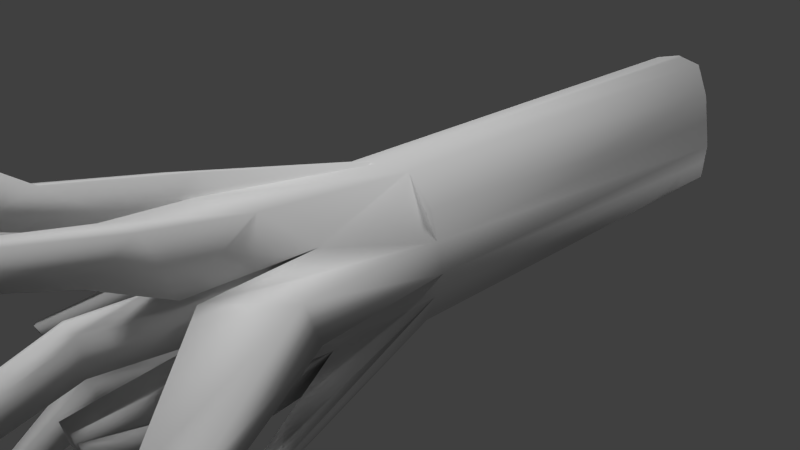 # Source: ArvoreCaida.blend  (saved by Blender 2.68.0; exported with 4.5.12 LTS)
import bpy
from mathutils import Matrix  # noqa: F401  (used for matrix-valued properties, if any)

bpy.ops.wm.read_factory_settings(use_empty=True)
scene = bpy.context.scene
scene.name = 'Scene'

# ---- collections
col_collection_1 = bpy.data.collections.new('Collection 1'); scene.collection.children.link(col_collection_1)

# ---- world
world_world = bpy.data.worlds.new('World'); scene.world = world_world
world_world.color = (0.05088, 0.05088, 0.05088)
world_world.use_sun_shadow = False
world_world.sun_shadow_jitter_overblur = 0.0
world_world.cycles.sampling_method = 'MANUAL'
world_world.cycles.sample_map_resolution = 256

# ---- cameras
cam_camera = bpy.data.cameras.new('Camera')
cam_camera.clip_end = 100.0
cam_camera.lens = 35.0
cam_camera.sensor_width = 32.0
cam_camera.sensor_height = 18.0
cam_camera.ortho_scale = 7.314
cam_camera.dof.focus_distance = 0.0
cam_camera.dof.aperture_fstop = 128.0

# ---- lights
light_sun_001 = bpy.data.lights.new('Sun.001', 'SUN')
light_sun_001.transmission_factor = 0.0
light_sun_001.angle = 0.1993
light_sun_001.energy = 1.0
light_sun_001.shadow_buffer_clip_start = 0.5
light_sun_001.shadow_soft_size = 0.1
light_sun_001.shadow_cascade_max_distance = 1000.0
light_sun_001.cycles.use_multiple_importance_sampling = False
light_sun = bpy.data.lights.new('Sun', 'SUN')
light_sun.transmission_factor = 0.0
light_sun.angle = 0.1993
light_sun.energy = 1.0
light_sun.shadow_buffer_clip_start = 0.5
light_sun.shadow_soft_size = 0.1
light_sun.shadow_cascade_max_distance = 1000.0
light_sun.cycles.use_multiple_importance_sampling = False
light_lamp = bpy.data.lights.new('Lamp', 'POINT')
light_lamp.transmission_factor = 0.0
light_lamp.cutoff_distance = 30.0
light_lamp.energy = 100.0
light_lamp.shadow_buffer_clip_start = 1.001
light_lamp.shadow_soft_size = 0.1
light_lamp.shadow_maximum_resolution = 0.006
light_lamp.use_absolute_resolution = True
light_lamp.cycles.use_multiple_importance_sampling = False

# ---- meshes
me_cube_001 = bpy.data.meshes.new('Cube.001')
me_cube_001.from_pydata([(-0.7693, -0.8179, 0.2287), (-0.7693, 0.725, 0.2287), (0.7735, 0.725, 0.2287), (0.7735, -0.8179, 0.2287), (-0.7693, -1.044, 7.023), (-0.7693, 0.4992, 7.023), (0.7735, 0.4992, 7.023), (0.7735, -1.03, 6.694), (0.0021, 0.8848, 7.04), (0.0021, 1.111, 0.2452), (0.0021, -1.509, 7.003), (0.0021, -1.272, -0.04957), (-1.036, -0.2723, 7.023), (-1.036, -0.04644, 0.2287), (1.023, -0.2515, 6.54), (1.023, -0.04644, 0.2287), (0.0, -0.03703, -1.337), (0.0021, -0.2959, 6.649), (0.3878, 0.8046, 7.036), (0.3878, -1.197, 0.2123), (0.3878, 1.03, 0.2418), (0.3878, -1.423, 7.007), (0.6614, -0.01132, -1.336), (0.5124, -0.2674, 6.448), (-0.3836, 1.03, 0.2418), (-0.3836, -1.405, 7.007), (-0.3836, 0.8046, 7.036), (-0.3836, -1.168, -0.04512), (-0.5169, -0.2954, 7.1), (-0.6728, -0.02571, -1.001), (-0.9026, -0.4322, 0.2287), (0.8981, -0.6405, 6.617), (0.0, -0.8127, -1.349), (0.0021, -0.9023, 6.826), (-0.9026, -0.658, 7.023), (0.8981, -0.4322, 0.2287), (0.5807, -0.7444, -1.346), (0.4501, -0.8453, 6.727), (-0.4503, -0.8503, 7.054), (-0.5864, -0.7328, -1.345), (0.0, -2.018, -4.054), (-0.5, -1.907, -4.205), (0.0, -1.777, -4.754), (-0.5864, -1.711, -4.844), (-0.1796, -2.696, -5.094), (-0.349, -2.677, -5.172), (-0.1796, -2.597, -5.548), (-0.3783, -2.586, -5.594), (0.09777, -0.1095, -2.32), (0.551, -0.09193, -2.319), (0.09777, -0.6415, -2.316), (0.4957, -0.5948, -2.314), (0.1656, 0.3235, -5.835), (0.4743, 0.3355, -5.834), (0.1656, -0.039, -5.832), (0.4367, -0.007141, -5.83), (-0.5, -1.627, -2.576), (0.0, -1.748, -2.47), (0.0, -1.226, -3.025), (-0.5864, -1.153, -3.088), (0.1317, -0.2369, -4.092), (0.1317, -0.6841, -4.088), (0.4662, -0.6448, -4.087), (0.5127, -0.2221, -4.091), (0.07608, -0.2918, 6.62), (0.05802, 0.8732, 7.039), (0.05802, -1.261, -0.0116), (0.05802, 1.099, 0.2447), (0.05802, -1.496, 7.004), (0.0959, -0.03331, -1.337), (0.06705, -0.894, 6.812), (0.08419, -0.8028, -1.348), (0.1635, -0.107, -2.32), (0.1555, -0.6347, -2.315), (0.2103, 0.3252, -5.834), (0.2049, -0.03438, -5.832), (0.1802, -0.6784, -4.088), (0.1869, -0.2347, -4.092), (0.5, -1.355, -2.086), (0.5807, -0.7211, -3.087), (0.07249, -1.513, -2.539), (0.08419, -0.7781, -3.057), (0.6768, -1.62, -3.491), (0.7228, -1.259, -4.061), (0.4332, -1.71, -3.749), (0.4399, -1.291, -4.044), (0.942, -2.01, -4.914), (0.9739, -1.759, -5.31), (0.7726, -2.073, -5.094), (0.7772, -1.782, -5.299), (-1.597, -0.923, -2.792), (-1.42, -1.079, -3.674), (-1.768, -0.4267, -2.705), (-1.321, -0.634, -3.641), (-2.135, -1.338, -5.364), (-2.03, -1.431, -5.887), (-2.236, -1.044, -5.312), (-1.971, -1.167, -5.867), (1.208, 0.03458, -1.804), (0.7732, 0.05602, -2.902), (1.054, -0.4602, -1.926), (0.6916, -0.6748, -2.966), (2.787, -0.3009, -4.178), (2.588, -0.2911, -4.682), (2.717, -0.5279, -4.234), (2.55, -0.6263, -4.711), (-0.9026, 0.1134, 7.023), (0.8981, 0.3393, 0.2287), (-0.9026, 0.3393, 0.2287), (0.8981, 0.1238, 6.781), (0.0, 0.7314, -1.158), (0.0021, 0.2944, 6.844), (0.5807, 0.6923, -1.159), (0.4501, 0.2686, 6.742), (-0.4503, 0.2546, 7.068), (-0.5864, 0.6851, -0.992), (0.06705, 0.2907, 6.829), (0.08419, 0.7257, -1.158), (-0.1054, 1.41, -2.725), (-0.4113, 1.347, -2.727), (-0.1054, 0.9403, -2.834), (-0.4642, 0.9119, -2.733), (-0.2029, 2.219, -4.675), (-0.3294, 2.192, -4.676), (-0.2029, 2.024, -4.721), (-0.3513, 2.012, -4.679), (0.4411, 1.349, -2.225), (0.1457, 1.41, -2.222), (0.4969, 0.8627, -2.347), (0.1538, 0.8858, -2.346), (0.4535, 0.807, -4.17), (0.2432, 0.8507, -4.169), (0.4932, 0.461, -4.257), (0.249, 0.4774, -4.256), (0.8954, 1.908, -2.543), (0.6715, 2.086, -2.535), (0.9677, 1.685, -2.543), (0.7076, 1.771, -2.614), (0.8812, 2.415, -3.778), (0.6946, 2.563, -3.772), (0.9415, 2.229, -3.778), (0.7248, 2.3, -3.838), (0.5755, 0.1502, -2.749), (0.1689, 0.1344, -2.75), (0.5175, 0.6561, -2.622), (0.1604, 0.6802, -2.621), (0.2376, 0.6399, -4.24), (0.4534, 0.6254, -4.241), (0.2427, 0.31, -4.318), (0.4885, 0.3196, -4.318), (0.5755, 0.1502, -2.749), (0.1689, 0.1344, -2.75), (0.5175, 0.6561, -2.622), (0.1604, 0.6802, -2.621), (-0.1247, 0.2225, -3.828), (-0.5309, 0.2293, -3.625), (-0.1247, 0.6865, -3.719), (-0.4788, 0.6585, -3.619), (-0.2092, 1.301, -5.213), (-0.4349, 1.305, -5.1), (-0.2092, 1.559, -5.152), (-0.4059, 1.543, -5.097), (-1.498, 0.2137, -2.648), (-1.179, 0.2015, -2.648), (-1.416, -0.02358, -2.648), (-1.138, -0.134, -2.812), (-1.685, 0.4234, -3.73), (-1.459, 0.4147, -3.73), (-1.627, 0.2552, -3.73), (-1.43, 0.1769, -3.846)], [], [(106, 5, 1, 108), (18, 6, 2, 20), (31, 7, 3, 35), (25, 4, 0, 27), (112, 20, 135, 137), (114, 26, 5, 106), (26, 8, 9, 24), (68, 10, 11, 66), (9, 110, 120, 118), (116, 65, 8, 111), (34, 12, 13, 30), (109, 14, 15, 107), (35, 36, 101, 100), (38, 28, 12, 34), (39, 29, 16, 32), (70, 64, 17, 33), (65, 18, 20, 67), (20, 112, 128, 126), (7, 21, 19, 3), (109, 6, 18, 113), (71, 32, 50, 73), (31, 14, 23, 37), (10, 25, 27, 11), (111, 8, 26, 114), (5, 26, 24, 1), (108, 1, 24, 115), (33, 17, 28, 38), (13, 29, 163, 162), (14, 31, 35, 15), (4, 34, 30, 0), (19, 36, 35, 3), (25, 38, 34, 4), (57, 56, 41, 40), (68, 70, 33, 10), (19, 66, 80, 78), (7, 31, 37, 21), (10, 33, 38, 25), (30, 39, 93, 92), (43, 42, 46, 47), (58, 57, 40, 42), (56, 59, 43, 41), (59, 58, 42, 43), (45, 47, 46, 44), (42, 40, 44, 46), (40, 41, 45, 44), (41, 43, 47, 45), (61, 60, 52, 54), (69, 22, 49, 72), (32, 16, 48, 50), (22, 36, 51, 49), (75, 74, 53, 55), (63, 62, 55, 53), (76, 61, 54, 75), (77, 63, 53, 74), (11, 27, 56, 57), (32, 11, 57, 58), (27, 39, 59, 56), (39, 32, 58, 59), (50, 48, 60, 61), (49, 51, 62, 63), (73, 50, 61, 76), (72, 49, 63, 77), (21, 68, 66, 19), (113, 18, 65, 116), (37, 23, 64, 70), (8, 65, 67, 9), (110, 9, 67, 117), (36, 71, 73, 51), (21, 37, 70, 68), (11, 32, 71, 66), (16, 69, 72, 48), (54, 52, 74, 75), (62, 76, 75, 55), (60, 77, 74, 52), (51, 73, 76, 62), (48, 72, 77, 60), (79, 78, 82, 83), (36, 19, 78, 79), (66, 71, 81, 80), (71, 36, 79, 81), (84, 85, 89, 88), (81, 79, 83, 85), (78, 80, 84, 82), (80, 81, 85, 84), (88, 89, 87, 86), (83, 82, 86, 87), (85, 83, 87, 89), (82, 84, 88, 86), (93, 91, 95, 97), (0, 30, 92, 90), (39, 27, 91, 93), (27, 0, 90, 91), (94, 96, 97, 95), (92, 93, 97, 96), (90, 92, 96, 94), (91, 90, 94, 95), (99, 98, 102, 103), (22, 15, 98, 99), (15, 35, 100, 98), (36, 22, 99, 101), (105, 103, 102, 104), (98, 100, 104, 102), (101, 99, 103, 105), (100, 101, 105, 104), (12, 106, 108, 13), (22, 112, 107, 15), (28, 114, 106, 12), (29, 115, 157, 155), (64, 116, 111, 17), (6, 109, 107, 2), (117, 112, 144, 145), (14, 109, 113, 23), (17, 111, 114, 28), (13, 108, 115, 29), (23, 113, 116, 64), (16, 110, 117, 69), (119, 118, 122, 123), (110, 115, 121, 120), (24, 9, 118, 119), (115, 24, 119, 121), (125, 123, 122, 124), (121, 119, 123, 125), (120, 121, 125, 124), (118, 120, 124, 122), (128, 129, 133, 132), (112, 117, 129, 128), (67, 20, 126, 127), (117, 67, 127, 129), (133, 131, 130, 132), (127, 126, 130, 131), (126, 128, 132, 130), (129, 127, 131, 133), (137, 135, 139, 141), (2, 107, 136, 134), (20, 2, 134, 135), (107, 112, 137, 136), (141, 139, 138, 140), (136, 137, 141, 140), (134, 136, 140, 138), (135, 134, 138, 139), (151, 150, 152, 153), (112, 22, 142, 144), (69, 117, 145, 143), (22, 69, 143, 142), (148, 146, 147, 149), (153, 152, 147, 146), (152, 150, 149, 147), (150, 151, 148, 149), (151, 153, 146, 148), (156, 154, 158, 160), (115, 110, 156, 157), (110, 16, 154, 156), (16, 29, 155, 154), (159, 161, 160, 158), (157, 156, 160, 161), (154, 155, 159, 158), (155, 157, 161, 159), (164, 162, 166, 168), (39, 30, 164, 165), (29, 39, 165, 163), (30, 13, 162, 164), (168, 166, 167, 169), (163, 165, 169, 167), (165, 164, 168, 169), (162, 163, 167, 166)])
me_cube_001.polygons.foreach_set('use_smooth', [True] * 165)
_uv = me_cube_001.uv_layers.new(name='UVMap')
_uv.uv.foreach_set('vector', [0.5514, 0.693, 0.5312, 0.6907, 0.5589, 0.3525, 0.5792, 0.3548, 0.6378, 0.08355, 0.6611, 0.08297, 0.6687, 0.4226, 0.6455, 0.4231, 0.2944, 0.6625, 0.275, 0.6697, 0.2317, 0.3509, 0.2516, 0.3474, 0.4926, 0.7259, 0.4664, 0.7281, 0.4372, 0.3913, 0.4622, 0.3763, 0.863, 0.7463, 0.825, 0.8072, 0.8249, 0.6583, 0.8399, 0.6596, 0.6878, 0.7185, 0.6823, 0.7457, 0.669, 0.7252, 0.6689, 0.7049, 0.6015, 0.08404, 0.6183, 0.08388, 0.626, 0.4235, 0.6091, 0.4236, 0.2429, 0.688, 0.2413, 0.688, 0.1943, 0.3401, 0.1961, 0.3419, 0.8227, 0.5926, 0.7923, 0.5282, 0.784, 0.444, 0.8064, 0.4443, 0.7126, 0.7292, 0.7021, 0.7559, 0.6993, 0.7556, 0.7094, 0.7283, 0.4476, 0.7299, 0.4287, 0.7316, 0.3995, 0.3948, 0.4184, 0.3931, 0.3307, 0.6632, 0.3139, 0.6552, 0.2715, 0.344, 0.2868, 0.34, 0.2516, 0.3474, 0.2185, 0.2726, 0.2105, 0.1928, 0.2356, 0.2424, 0.7055, 0.6663, 0.6933, 0.6914, 0.6687, 0.6845, 0.6812, 0.6684, 0.7444, 0.3366, 0.7388, 0.299, 0.7736, 0.3018, 0.7737, 0.3402, 0.7315, 0.6732, 0.7231, 0.7024, 0.7195, 0.701, 0.7285, 0.6717, 0.6211, 0.08383, 0.6378, 0.08355, 0.6455, 0.4231, 0.6288, 0.4234, 0.8665, 0.589, 0.8597, 0.5203, 0.8708, 0.4612, 0.8921, 0.4678, 0.275, 0.6697, 0.2524, 0.6881, 0.207, 0.3529, 0.2317, 0.3509, 0.7547, 0.7345, 0.7419, 0.7495, 0.7188, 0.7578, 0.7313, 0.7344, 0.8944, 0.8153, 0.892, 0.8148, 0.8939, 0.7672, 0.8955, 0.7676, 0.7674, 0.6989, 0.7674, 0.7195, 0.7439, 0.711, 0.7491, 0.6818, 0.5092, 0.7255, 0.4926, 0.7259, 0.4622, 0.3763, 0.4788, 0.376, 0.7094, 0.7283, 0.6993, 0.7556, 0.6823, 0.7457, 0.6878, 0.7185, 0.5312, 0.6907, 0.5108, 0.6885, 0.5385, 0.3502, 0.5589, 0.3525, 0.5792, 0.3548, 0.5589, 0.3525, 0.5385, 0.3502, 0.5649, 0.2914, 0.7285, 0.6717, 0.7195, 0.701, 0.6933, 0.6914, 0.7055, 0.6663, 0.6005, 0.6726, 0.6288, 0.73, 0.6175, 0.8161, 0.6025, 0.8188, 0.3139, 0.6552, 0.2944, 0.6625, 0.2516, 0.3474, 0.2715, 0.344, 0.4664, 0.7281, 0.4476, 0.7299, 0.4184, 0.3931, 0.4372, 0.3913, 0.207, 0.3529, 0.2185, 0.2726, 0.2516, 0.3474, 0.2317, 0.3509, 0.7177, 0.6412, 0.7055, 0.6663, 0.6812, 0.6684, 0.6936, 0.6522, 0.4891, 0.2532, 0.4677, 0.2481, 0.4733, 0.1657, 0.4944, 0.1732, 0.74, 0.6439, 0.7315, 0.6732, 0.7285, 0.6717, 0.7375, 0.6424, 0.207, 0.3529, 0.1961, 0.3419, 0.1642, 0.2205, 0.1831, 0.242, 0.7675, 0.6782, 0.7674, 0.6989, 0.7491, 0.6818, 0.7544, 0.6525, 0.7375, 0.6424, 0.7285, 0.6717, 0.7055, 0.6663, 0.7177, 0.6412, 0.6716, 0.3402, 0.7105, 0.4107, 0.7042, 0.5303, 0.6687, 0.4914, 0.4644, 0.7316, 0.4934, 0.7316, 0.4909, 0.7789, 0.4812, 0.7795, 0.172, 0.1938, 0.1527, 0.226, 0.1274, 0.151, 0.1326, 0.1144, 0.892, 0.7048, 0.8666, 0.684, 0.8766, 0.5926, 0.8902, 0.6223, 0.1418, 0.7747, 0.1128, 0.7747, 0.1119, 0.6894, 0.1408, 0.6881, 0.5041, 0.114, 0.4984, 0.09343, 0.5055, 0.09587, 0.5106, 0.1179, 0.1326, 0.1144, 0.1274, 0.151, 0.08456, 0.1062, 0.08538, 0.08297, 0.4944, 0.1732, 0.4733, 0.1657, 0.5041, 0.114, 0.5106, 0.1179, 0.4733, 0.1657, 0.4611, 0.1348, 0.4984, 0.09343, 0.5041, 0.114, 0.8278, 0.1735, 0.8067, 0.1717, 0.787, 0.08297, 0.8042, 0.08436, 0.8695, 0.08517, 0.8957, 0.08516, 0.893, 0.134, 0.875, 0.134, 0.8242, 0.3106, 0.7874, 0.3085, 0.7935, 0.2596, 0.8187, 0.2616, 0.8246, 0.8181, 0.789, 0.8206, 0.7918, 0.7716, 0.8161, 0.7693, 0.4384, 0.75, 0.4387, 0.7323, 0.4519, 0.7316, 0.45, 0.7485, 0.8045, 0.6818, 0.784, 0.6837, 0.8083, 0.5942, 0.8249, 0.5926, 0.9074, 0.68, 0.9061, 0.6797, 0.8922, 0.5926, 0.8933, 0.5929, 0.8801, 0.222, 0.8952, 0.222, 0.8859, 0.3106, 0.8737, 0.3106, 0.4788, 0.376, 0.4622, 0.3763, 0.4677, 0.2481, 0.4891, 0.2532, 0.2046, 0.272, 0.1943, 0.3401, 0.1527, 0.226, 0.172, 0.1938, 0.892, 0.8335, 0.863, 0.7735, 0.8666, 0.684, 0.892, 0.7048, 0.1404, 0.8608, 0.1116, 0.8575, 0.1128, 0.7747, 0.1418, 0.7747, 0.8187, 0.2616, 0.7935, 0.2596, 0.8067, 0.1717, 0.8278, 0.1735, 0.8161, 0.7693, 0.7918, 0.7716, 0.784, 0.6837, 0.8045, 0.6818, 0.8955, 0.7676, 0.8939, 0.7672, 0.9061, 0.6797, 0.9074, 0.68, 0.875, 0.134, 0.893, 0.134, 0.8952, 0.222, 0.8801, 0.222, 0.2524, 0.6881, 0.2429, 0.688, 0.1961, 0.3419, 0.207, 0.3529, 0.7313, 0.7344, 0.7188, 0.7578, 0.7021, 0.7559, 0.7126, 0.7292, 0.7491, 0.6818, 0.7439, 0.711, 0.7231, 0.7024, 0.7315, 0.6732, 0.6183, 0.08388, 0.6211, 0.08383, 0.6288, 0.4234, 0.626, 0.4235, 0.6346, 0.4922, 0.626, 0.4235, 0.6288, 0.4234, 0.6386, 0.4921, 0.9083, 0.8186, 0.8944, 0.8153, 0.8955, 0.7676, 0.905, 0.7699, 0.7544, 0.6525, 0.7491, 0.6818, 0.7315, 0.6732, 0.74, 0.6439, 0.1943, 0.3401, 0.2046, 0.272, 0.2066, 0.2721, 0.1961, 0.3419, 0.865, 0.08517, 0.8695, 0.08517, 0.875, 0.134, 0.8719, 0.134, 0.4365, 0.7503, 0.4365, 0.7324, 0.4387, 0.7323, 0.4384, 0.75, 0.9154, 0.6819, 0.9074, 0.68, 0.8933, 0.5929, 0.8998, 0.5944, 0.8776, 0.222, 0.8801, 0.222, 0.8737, 0.3106, 0.8716, 0.3106, 0.905, 0.7699, 0.8955, 0.7676, 0.9074, 0.68, 0.9154, 0.6819, 0.8719, 0.134, 0.875, 0.134, 0.8801, 0.222, 0.8776, 0.222, 0.2053, 0.1871, 0.1831, 0.242, 0.1628, 0.1761, 0.1754, 0.1448, 0.2185, 0.2726, 0.207, 0.3529, 0.1831, 0.242, 0.2053, 0.1871, 0.7502, 0.6058, 0.721, 0.5421, 0.7107, 0.4574, 0.7483, 0.4789, 0.653, 0.8759, 0.6311, 0.8713, 0.6471, 0.7859, 0.6687, 0.792, 0.7455, 0.4176, 0.7241, 0.4054, 0.7353, 0.3402, 0.7502, 0.3487, 0.6687, 0.792, 0.6471, 0.7859, 0.6401, 0.7365, 0.6525, 0.74, 0.7819, 0.7962, 0.7675, 0.7751, 0.77, 0.7124, 0.7781, 0.7244, 0.7483, 0.4789, 0.7107, 0.4574, 0.7241, 0.4054, 0.7455, 0.4176, 0.1307, 0.1021, 0.1424, 0.08925, 0.147, 0.08884, 0.1382, 0.1106, 0.1754, 0.1448, 0.1628, 0.1761, 0.1382, 0.1106, 0.147, 0.08884, 0.6525, 0.74, 0.6401, 0.7365, 0.6312, 0.6726, 0.6398, 0.6751, 0.7781, 0.7244, 0.77, 0.7124, 0.7758, 0.6412, 0.7815, 0.6496, 0.784, 0.4596, 0.7619, 0.4552, 0.7502, 0.3402, 0.7633, 0.3428, 0.4372, 0.3913, 0.4184, 0.3931, 0.3806, 0.2464, 0.4045, 0.2398, 0.7764, 0.5776, 0.7507, 0.6412, 0.7619, 0.4552, 0.784, 0.4596, 0.4622, 0.3763, 0.4372, 0.3913, 0.4045, 0.2398, 0.4135, 0.1953, 0.7432, 0.6375, 0.731, 0.6412, 0.731, 0.6129, 0.7443, 0.611, 0.6687, 0.4914, 0.7042, 0.5303, 0.7107, 0.6412, 0.6897, 0.6182, 0.4045, 0.2398, 0.3806, 0.2464, 0.3802, 0.1132, 0.3944, 0.1093, 0.4135, 0.1953, 0.4045, 0.2398, 0.3944, 0.1093, 0.3998, 0.08297, 0.7388, 0.1999, 0.6994, 0.2428, 0.669, 0.1027, 0.687, 0.08297, 0.7138, 0.2743, 0.6687, 0.3402, 0.6994, 0.2428, 0.7388, 0.1999, 0.2715, 0.344, 0.2516, 0.3474, 0.2356, 0.2424, 0.262, 0.2439, 0.2704, 0.7693, 0.2344, 0.7679, 0.2343, 0.6894, 0.2704, 0.6881, 0.233, 0.1105, 0.2493, 0.1088, 0.2567, 0.1339, 0.2445, 0.1332, 0.262, 0.2439, 0.2356, 0.2424, 0.2445, 0.1332, 0.2567, 0.1339, 0.2343, 0.7878, 0.1974, 0.7879, 0.2171, 0.6882, 0.234, 0.6881, 0.3217, 0.8333, 0.2937, 0.7876, 0.3089, 0.6881, 0.3218, 0.7091, 0.5717, 0.6953, 0.5514, 0.693, 0.5792, 0.3548, 0.5994, 0.3571, 0.2536, 0.2662, 0.2856, 0.2679, 0.2868, 0.34, 0.2715, 0.344, 0.6933, 0.6914, 0.6878, 0.7185, 0.6689, 0.7049, 0.6687, 0.6845, 0.5999, 0.2947, 0.5649, 0.2914, 0.5794, 0.1608, 0.6005, 0.1627, 0.7231, 0.7024, 0.7126, 0.7292, 0.7094, 0.7283, 0.7195, 0.701, 0.3475, 0.6712, 0.3307, 0.6632, 0.2868, 0.34, 0.3021, 0.336, 0.561, 0.7687, 0.537, 0.7682, 0.5396, 0.6953, 0.5568, 0.6957, 0.7674, 0.7195, 0.7547, 0.7345, 0.7313, 0.7344, 0.7439, 0.711, 0.7195, 0.701, 0.7094, 0.7283, 0.6878, 0.7185, 0.6933, 0.6914, 0.5994, 0.3571, 0.5792, 0.3548, 0.5649, 0.2914, 0.5999, 0.2947, 0.7439, 0.711, 0.7313, 0.7344, 0.7126, 0.7292, 0.7231, 0.7024, 0.4, 0.771, 0.4001, 0.7316, 0.4043, 0.7319, 0.4048, 0.7708, 0.6075, 0.5727, 0.6209, 0.5726, 0.606, 0.6726, 0.6005, 0.6726, 0.3405, 0.8709, 0.3219, 0.8731, 0.3371, 0.7886, 0.3484, 0.7872, 0.6091, 0.4236, 0.626, 0.4235, 0.6209, 0.5726, 0.6075, 0.5727, 0.5649, 0.2914, 0.5385, 0.3502, 0.5408, 0.2015, 0.5622, 0.2035, 0.4193, 0.7418, 0.4206, 0.7329, 0.4269, 0.7316, 0.4269, 0.7416, 0.5622, 0.2035, 0.5408, 0.2015, 0.5106, 0.1005, 0.5194, 0.1013, 0.3484, 0.7872, 0.3371, 0.7886, 0.3218, 0.6887, 0.3265, 0.6881, 0.8064, 0.4443, 0.784, 0.444, 0.8137, 0.3402, 0.823, 0.3403, 0.186, 0.7852, 0.1738, 0.7847, 0.1888, 0.6881, 0.1974, 0.6884, 0.1973, 0.8437, 0.1797, 0.8431, 0.1738, 0.7847, 0.186, 0.7852, 0.6288, 0.4234, 0.6455, 0.4231, 0.6468, 0.5472, 0.6318, 0.5474, 0.8596, 0.5214, 0.8466, 0.5926, 0.823, 0.4707, 0.8473, 0.4626, 0.3756, 0.7507, 0.3756, 0.7316, 0.386, 0.734, 0.3878, 0.7518, 0.6318, 0.5474, 0.6468, 0.5472, 0.6597, 0.6424, 0.6491, 0.6426, 0.8921, 0.4678, 0.8708, 0.4612, 0.8596, 0.3659, 0.8747, 0.3705, 0.8473, 0.4626, 0.823, 0.4707, 0.842, 0.3716, 0.8593, 0.3659, 0.8399, 0.6596, 0.8249, 0.6583, 0.8259, 0.5926, 0.8384, 0.5937, 0.3021, 0.336, 0.2868, 0.34, 0.3268, 0.1914, 0.3357, 0.1891, 0.6455, 0.4231, 0.6687, 0.4226, 0.6593, 0.5645, 0.6458, 0.5649, 0.2868, 0.34, 0.2856, 0.2679, 0.3253, 0.1865, 0.3268, 0.1914, 0.4365, 0.7418, 0.4269, 0.7514, 0.4269, 0.7396, 0.4323, 0.7316, 0.3756, 0.802, 0.3659, 0.7942, 0.3675, 0.7316, 0.3756, 0.7381, 0.3357, 0.1891, 0.3268, 0.1914, 0.341, 0.1256, 0.3484, 0.1236, 0.6458, 0.5649, 0.6593, 0.5645, 0.6523, 0.6278, 0.641, 0.6281, 0.7107, 0.6142, 0.731, 0.6142, 0.7284, 0.6393, 0.7107, 0.6412, 0.2856, 0.2679, 0.2536, 0.2662, 0.2478, 0.1952, 0.2708, 0.1965, 0.6005, 0.7665, 0.5637, 0.7714, 0.5739, 0.6988, 0.6004, 0.6953, 0.3659, 0.8053, 0.3484, 0.8013, 0.3533, 0.7316, 0.3658, 0.7345, 0.3878, 0.7485, 0.388, 0.7316, 0.3988, 0.7327, 0.4, 0.7485, 0.5106, 0.8126, 0.4934, 0.8122, 0.4961, 0.7316, 0.5065, 0.7318, 0.2933, 0.7703, 0.2704, 0.7671, 0.2705, 0.6881, 0.2843, 0.69, 0.4644, 0.8118, 0.4519, 0.809, 0.4567, 0.7316, 0.4643, 0.7333, 0.537, 0.7742, 0.5106, 0.7779, 0.521, 0.6975, 0.537, 0.6953, 0.7609, 0.1623, 0.7388, 0.1616, 0.7747, 0.08297, 0.7869, 0.08337, 0.08456, 0.6881, 0.1116, 0.6962, 0.1104, 0.8239, 0.09409, 0.819, 0.787, 0.2875, 0.7505, 0.2863, 0.7388, 0.1616, 0.7609, 0.1623, 0.853, 0.3009, 0.8278, 0.3106, 0.8499, 0.1828, 0.865, 0.1769, 0.4048, 0.7584, 0.4064, 0.7466, 0.4164, 0.7463, 0.4165, 0.7595, 0.09409, 0.819, 0.1104, 0.8239, 0.09405, 0.8982, 0.08496, 0.8955, 0.865, 0.1769, 0.8499, 0.1828, 0.828, 0.1062, 0.8364, 0.1029, 0.6005, 0.1627, 0.5794, 0.1608, 0.5448, 0.08297, 0.5566, 0.08406, 0.3773, 0.2515, 0.3658, 0.2526, 0.3484, 0.1996, 0.3566, 0.1989, 0.4352, 0.3136, 0.4184, 0.3931, 0.3773, 0.2515, 0.3902, 0.2431, 0.1738, 0.8333, 0.1418, 0.8195, 0.1562, 0.7419, 0.1714, 0.7485, 0.4184, 0.3931, 0.3995, 0.3948, 0.3658, 0.2526, 0.3773, 0.2515, 0.4065, 0.7402, 0.4048, 0.7316, 0.4159, 0.7336, 0.4159, 0.7463, 0.1714, 0.7485, 0.1562, 0.7419, 0.1629, 0.6881, 0.1737, 0.6928, 0.3902, 0.2431, 0.3773, 0.2515, 0.3566, 0.1989, 0.3657, 0.1929, 0.6025, 0.8188, 0.6175, 0.8161, 0.6115, 0.8726, 0.6009, 0.8745])
me_cube_001.use_remesh_preserve_volume = False
me_cube_001.use_remesh_preserve_attributes = False
me_cube_001.use_mirror_vertex_groups = False
me_cube_001.update()

# ---- objects
ob_sun_001 = bpy.data.objects.new('Sun.001', light_sun_001)
ob_sun = bpy.data.objects.new('Sun', light_sun)
ob_cube = bpy.data.objects.new('Cube', me_cube_001)
ob_lamp = bpy.data.objects.new('Lamp', light_lamp)
ob_camera = bpy.data.objects.new('Camera', cam_camera)

# ---- transforms, parenting, visibility, modifiers, constraints
ob_sun_001.location = (-0.5858, 9.426, 6.773)
ob_sun_001.rotation_euler = (-0.5533, 0.0, 0.0)
ob_sun_001.lineart.crease_threshold = 0.0
ob_sun.location = (-0.5858, -4.143, 7.515)
ob_sun.rotation_euler = (0.4983, -0.05011, 0.0)
ob_sun.lineart.crease_threshold = 0.0
ob_cube.location = (0.0, 0.0, 0.0)
ob_cube.rotation_euler = (-1.614, 0.0, 0.0)
ob_cube.lineart.crease_threshold = 0.0
ob_lamp.location = (4.076, 1.005, 5.904)
ob_lamp.rotation_euler = (0.6503, 0.05522, 1.866)
ob_lamp.lock_rotations_4d = False
ob_lamp.empty_display_type = 'ARROWS'
ob_lamp.color = (0.0, 0.0, 0.0, 0.0)
ob_lamp.lineart.crease_threshold = 0.0
ob_camera.location = (7.481, -6.508, 5.344)
ob_camera.rotation_euler = (1.109, 0.01082, 0.8149)
ob_camera.lock_rotations_4d = False
ob_camera.empty_display_type = 'ARROWS'
ob_camera.color = (0.0, 0.0, 0.0, 0.0)
ob_camera.display_type = 'WIRE'
ob_camera.lineart.crease_threshold = 0.0

# ---- collection membership
col_collection_1.objects.link(ob_sun_001)
col_collection_1.objects.link(ob_sun)
col_collection_1.objects.link(ob_cube)
col_collection_1.objects.link(ob_lamp)
col_collection_1.objects.link(ob_camera)

# ---- scene / render settings (as saved in the file)
scene.camera = ob_camera
scene.frame_start = 1; scene.frame_end = 250; scene.frame_set(1)
scene.render.engine = 'BLENDER_EEVEE_NEXT'
scene.render.image_settings.color_mode = 'RGB'
scene.render.image_settings.compression = 90
scene.render.resolution_percentage = 50
scene.render.dither_intensity = 0.0
scene.cycles.use_denoising = False
scene.cycles.samples = 10
scene.cycles.sampling_pattern = 'TABULATED_SOBOL'
scene.cycles.light_sampling_threshold = 0.0
scene.cycles.use_adaptive_sampling = False
scene.cycles.use_light_tree = False
scene.cycles.blur_glossy = 0.0
scene.cycles.volume_bounces = 1
scene.cycles.pixel_filter_type = 'GAUSSIAN'
scene.cycles.sample_clamp_indirect = 0.0
scene.view_settings.view_transform = 'Standard'
bpy.context.view_layer.update()

